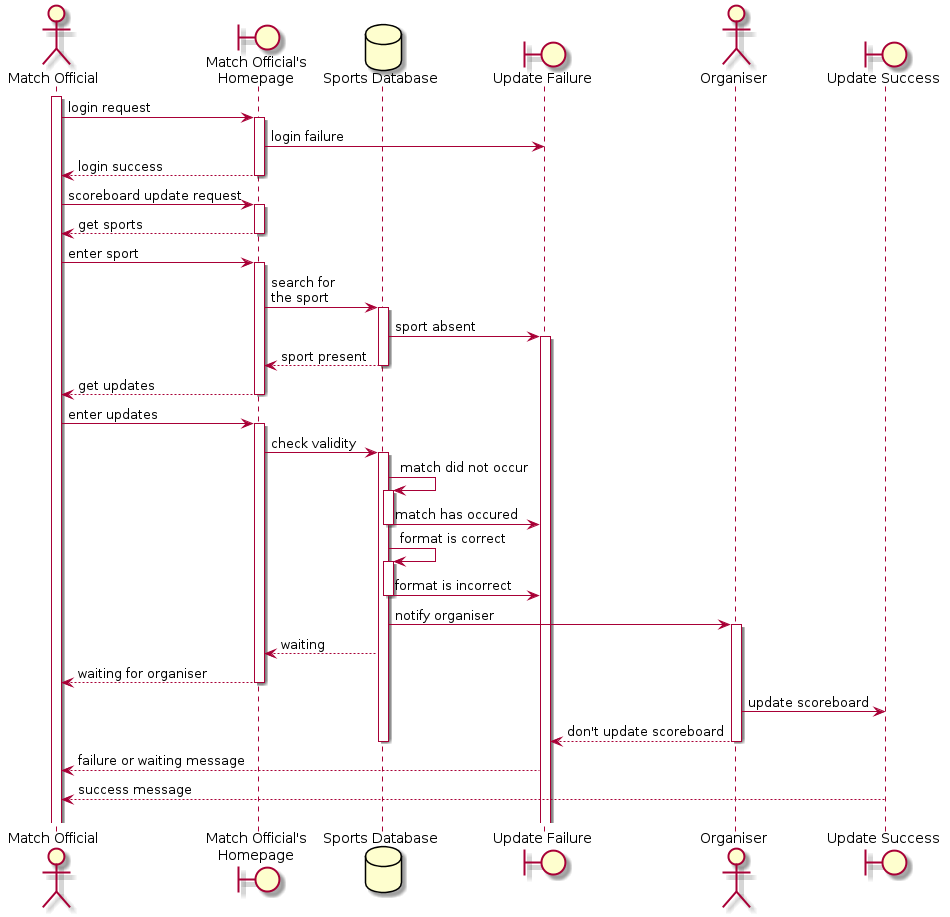

The diagram above was rendered by PlantUML. Its source (embedded in the PNG):
@startuml

actor "Match Official" as MO
boundary "Match Official's\nHomepage" as HM
database "Sports Database" as SD
boundary "Update Failure" as UF
actor "Organiser" as OR
boundary "Update Success" as US

activate MO

MO -> HM : login request
activate HM
HM -> UF : login failure
HM --> MO : login success
deactivate HM

MO -> HM : scoreboard update request
activate HM
HM --> MO : get sports
deactivate HM

MO -> HM : enter sport
activate HM

HM -> SD : search for\nthe sport
activate SD

SD -> UF : sport absent
activate UF

SD --> HM : sport present
deactivate SD

HM --> MO : get updates
deactivate HM

MO -> HM : enter updates
activate HM

HM -> SD : check validity
activate SD

SD -> SD : match did not occur
activate SD
SD -> UF : match has occured
deactivate SD

SD -> SD : format is correct
activate SD
SD -> UF : format is incorrect
deactivate SD
SD -> OR : notify organiser
activate OR
SD --> HM : waiting
HM --> MO : waiting for organiser
deactivate HM

OR -> US : update scoreboard
OR --> UF : don't update scoreboard
deactivate OR
deactivate SD

UF --> MO : failure or waiting message
US --> MO : success message
MO -[hidden]-> HM
@enduml